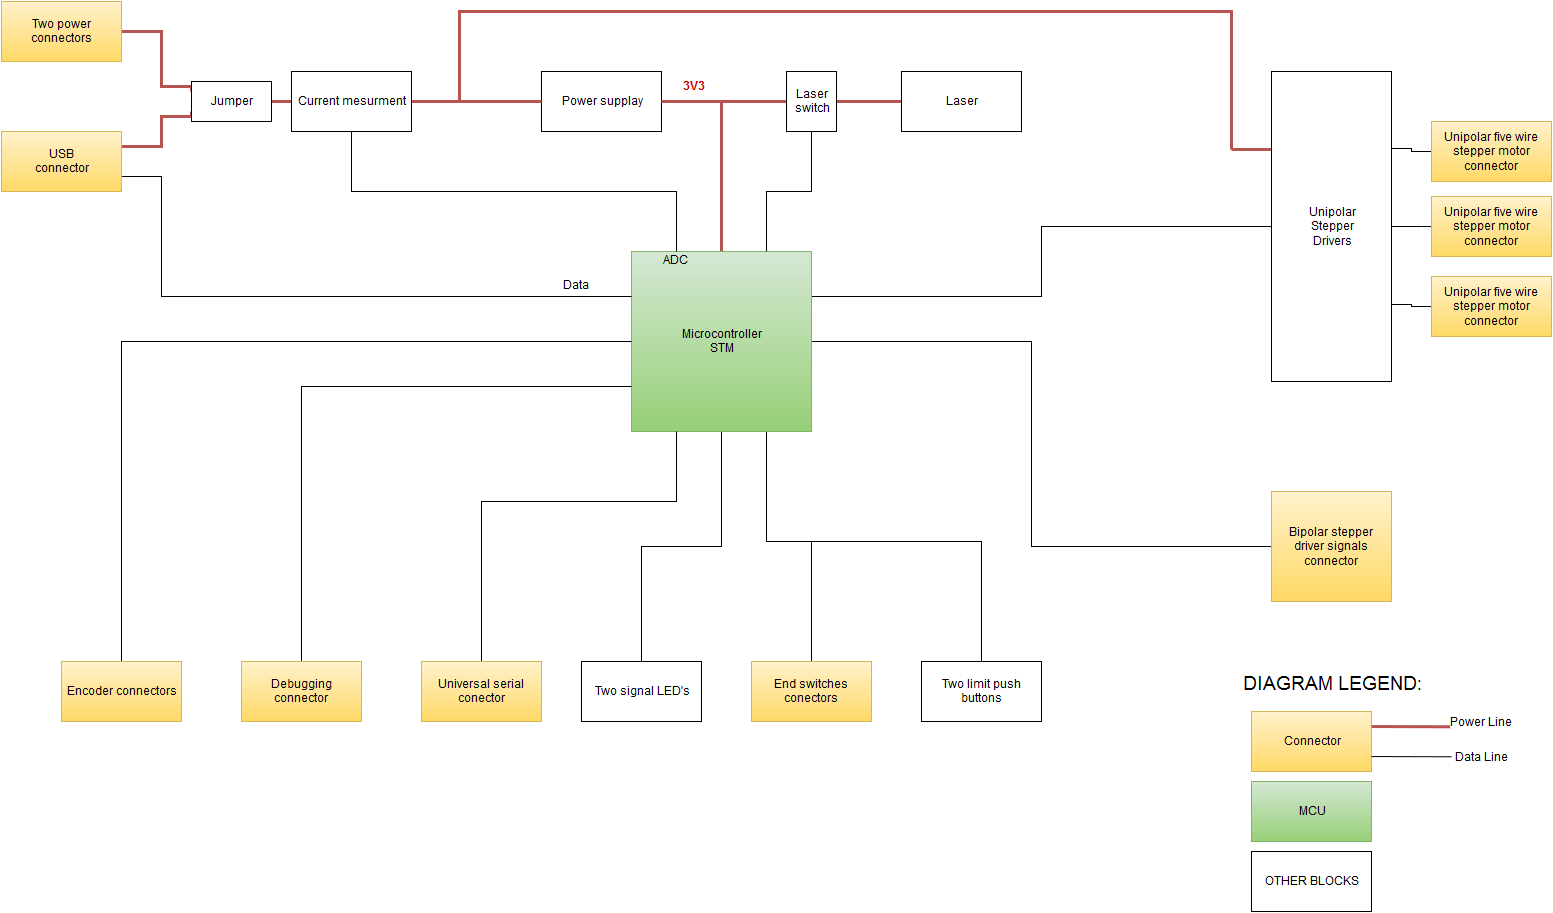

The diagram above was exported from draw.io. Its source (the exported page's mxGraphModel, read from the mxfile embedded in the PNG):
<mxGraphModel dx="880" dy="470" grid="1" gridSize="10" guides="1" tooltips="1" connect="1" arrows="1" fold="1" page="1" pageScale="1" pageWidth="1652" pageHeight="1169" background="#ffffff" math="0" shadow="0">
  <root>
    <mxCell id="0" />
    <mxCell id="1" parent="0" />
    <mxCell id="46" style="edgeStyle=orthogonalEdgeStyle;rounded=0;html=1;exitX=1;exitY=0.5;entryX=0;entryY=0.5;startArrow=none;startFill=0;startSize=0;endArrow=oval;endFill=1;endSize=0;jettySize=auto;orthogonalLoop=1;fontFamily=Helvetica;" edge="1" parent="1" source="2" target="45">
      <mxGeometry relative="1" as="geometry">
        <Array as="points">
          <mxPoint x="1070" y="560" />
          <mxPoint x="1070" y="765" />
        </Array>
      </mxGeometry>
    </mxCell>
    <mxCell id="49" style="edgeStyle=orthogonalEdgeStyle;rounded=0;html=1;exitX=0.75;exitY=1;entryX=0.5;entryY=0;startArrow=none;startFill=0;startSize=0;endArrow=oval;endFill=1;endSize=0;jettySize=auto;orthogonalLoop=1;fontFamily=Helvetica;" edge="1" parent="1" source="2" target="47">
      <mxGeometry relative="1" as="geometry">
        <Array as="points">
          <mxPoint x="805" y="760" />
          <mxPoint x="850" y="760" />
        </Array>
      </mxGeometry>
    </mxCell>
    <mxCell id="52" style="edgeStyle=orthogonalEdgeStyle;rounded=0;html=1;exitX=0.5;exitY=1;entryX=0.5;entryY=0;startArrow=none;startFill=0;startSize=0;endArrow=oval;endFill=1;endSize=0;jettySize=auto;orthogonalLoop=1;fontFamily=Helvetica;" edge="1" parent="1" source="2" target="51">
      <mxGeometry relative="1" as="geometry" />
    </mxCell>
    <mxCell id="62" style="edgeStyle=orthogonalEdgeStyle;rounded=0;html=1;exitX=0.5;exitY=0;startArrow=none;startFill=0;startSize=0;endArrow=oval;endFill=1;endSize=0;jettySize=auto;orthogonalLoop=1;fontFamily=Helvetica;strokeWidth=3;plain-red" edge="1" parent="1" source="2">
      <mxGeometry relative="1" as="geometry">
        <mxPoint x="760" y="320" as="targetPoint" />
      </mxGeometry>
    </mxCell>
    <mxCell id="75" style="edgeStyle=orthogonalEdgeStyle;rounded=0;html=1;exitX=1;exitY=0.25;entryX=0;entryY=0.5;startArrow=none;startFill=0;startSize=0;endArrow=oval;endFill=1;endSize=0;jettySize=auto;orthogonalLoop=1;strokeWidth=1;fontFamily=Helvetica;" edge="1" parent="1" source="2" target="25">
      <mxGeometry relative="1" as="geometry" />
    </mxCell>
    <mxCell id="2" value="Microcontroller&lt;div&gt;STM&lt;/div&gt;" style="whiteSpace=wrap;html=1;plain-green;fontFamily=Helvetica;" vertex="1" parent="1">
      <mxGeometry x="670" y="470" width="180" height="180" as="geometry" />
    </mxCell>
    <mxCell id="12" style="edgeStyle=orthogonalEdgeStyle;rounded=0;html=1;exitX=0;exitY=0.25;entryX=1;entryY=0.5;startSize=0;endArrow=oval;endFill=1;endSize=0;jettySize=auto;orthogonalLoop=1;fontFamily=Helvetica;startArrow=none;startFill=0;plain-red;strokeWidth=3;" edge="1" parent="1" source="3" target="9">
      <mxGeometry relative="1" as="geometry">
        <Array as="points">
          <mxPoint x="200" y="305" />
          <mxPoint x="200" y="250" />
        </Array>
      </mxGeometry>
    </mxCell>
    <mxCell id="16" style="edgeStyle=orthogonalEdgeStyle;rounded=0;html=1;exitX=0;exitY=0.75;entryX=1;entryY=0.25;startSize=0;endArrow=oval;endFill=1;endSize=0;jettySize=auto;orthogonalLoop=1;fontFamily=Helvetica;startArrow=none;startFill=0;plain-red;strokeWidth=3;" edge="1" parent="1" source="3" target="10">
      <mxGeometry relative="1" as="geometry">
        <Array as="points">
          <mxPoint x="200" y="335" />
          <mxPoint x="200" y="365" />
        </Array>
      </mxGeometry>
    </mxCell>
    <mxCell id="64" style="edgeStyle=orthogonalEdgeStyle;rounded=0;html=1;exitX=1;exitY=0.5;entryX=0;entryY=0.5;startArrow=none;startFill=0;startSize=0;endArrow=oval;endFill=1;endSize=0;jettySize=auto;orthogonalLoop=1;fontFamily=Helvetica;strokeWidth=3;plain-red" edge="1" parent="1" source="3" target="59">
      <mxGeometry relative="1" as="geometry" />
    </mxCell>
    <mxCell id="3" value="Jumper" style="whiteSpace=wrap;html=1;fontFamily=Helvetica;" vertex="1" parent="1">
      <mxGeometry x="230" y="300" width="80" height="40" as="geometry" />
    </mxCell>
    <mxCell id="9" value="Two power connectors" style="whiteSpace=wrap;html=1;fontFamily=Helvetica;plain-yellow" vertex="1" parent="1">
      <mxGeometry x="40" y="220" width="120" height="60" as="geometry" />
    </mxCell>
    <mxCell id="17" style="edgeStyle=orthogonalEdgeStyle;rounded=0;html=1;exitX=1;exitY=0.75;entryX=0;entryY=0.25;startSize=0;endArrow=oval;endFill=1;endSize=0;jettySize=auto;orthogonalLoop=1;fontFamily=Helvetica;startArrow=none;startFill=0;" edge="1" parent="1" source="10" target="2">
      <mxGeometry relative="1" as="geometry">
        <Array as="points">
          <mxPoint x="200" y="395" />
          <mxPoint x="200" y="515" />
        </Array>
      </mxGeometry>
    </mxCell>
    <mxCell id="10" value="USB&lt;div&gt;connector&lt;/div&gt;" style="whiteSpace=wrap;html=1;fontFamily=Helvetica;plain-yellow" vertex="1" parent="1">
      <mxGeometry x="40" y="350" width="120" height="60" as="geometry" />
    </mxCell>
    <mxCell id="18" value="Data" style="text;html=1;resizable=0;points=[];autosize=1;align=left;verticalAlign=top;spacingTop=-4;fontFamily=Helvetica;" vertex="1" parent="1">
      <mxGeometry x="600" y="495" width="40" height="20" as="geometry" />
    </mxCell>
    <mxCell id="22" value="Power supplay" style="whiteSpace=wrap;html=1;fontFamily=Helvetica;" vertex="1" parent="1">
      <mxGeometry x="580" y="290" width="120" height="60" as="geometry" />
    </mxCell>
    <mxCell id="29" style="edgeStyle=orthogonalEdgeStyle;rounded=0;html=1;exitX=0;exitY=0.5;startSize=0;endArrow=oval;endFill=1;endSize=0;jettySize=auto;orthogonalLoop=1;fontFamily=Helvetica;startArrow=none;startFill=0;entryX=1;entryY=0.5;plain-red;strokeWidth=3;" edge="1" parent="1" source="23" target="22">
      <mxGeometry relative="1" as="geometry">
        <mxPoint x="710" y="319.80952380952374" as="targetPoint" />
        <Array as="points" />
      </mxGeometry>
    </mxCell>
    <mxCell id="23" value="Laser" style="whiteSpace=wrap;html=1;fontFamily=Helvetica;" vertex="1" parent="1">
      <mxGeometry x="940" y="290" width="120" height="60" as="geometry" />
    </mxCell>
    <mxCell id="71" style="edgeStyle=orthogonalEdgeStyle;rounded=0;html=1;startArrow=none;startFill=0;startSize=0;endArrow=oval;endFill=1;endSize=0;jettySize=auto;orthogonalLoop=1;strokeWidth=3;fontFamily=Helvetica;plain-red;" edge="1" parent="1">
      <mxGeometry relative="1" as="geometry">
        <mxPoint x="497.7142857142857" y="320" as="targetPoint" />
        <mxPoint x="1270" y="368" as="sourcePoint" />
        <Array as="points">
          <mxPoint x="1270" y="230" />
          <mxPoint x="498" y="230" />
        </Array>
      </mxGeometry>
    </mxCell>
    <mxCell id="73" style="edgeStyle=orthogonalEdgeStyle;rounded=0;html=1;exitX=0;exitY=0.25;startArrow=none;startFill=0;startSize=0;endArrow=oval;endFill=1;endSize=0;jettySize=auto;orthogonalLoop=1;strokeWidth=3;fontFamily=Helvetica;plain-red" edge="1" parent="1" source="25">
      <mxGeometry relative="1" as="geometry">
        <mxPoint x="1270" y="367.6" as="targetPoint" />
        <Array as="points">
          <mxPoint x="1310" y="368" />
        </Array>
      </mxGeometry>
    </mxCell>
    <mxCell id="77" style="edgeStyle=orthogonalEdgeStyle;rounded=0;html=1;exitX=1;exitY=0.25;startArrow=none;startFill=0;startSize=0;endArrow=oval;endFill=1;endSize=0;jettySize=auto;orthogonalLoop=1;strokeWidth=1;fontFamily=Helvetica;" edge="1" parent="1" source="25" target="76">
      <mxGeometry relative="1" as="geometry">
        <mxPoint x="1460.2857142857142" y="367.57142857142856" as="targetPoint" />
        <Array as="points">
          <mxPoint x="1450" y="367" />
          <mxPoint x="1450" y="370" />
        </Array>
      </mxGeometry>
    </mxCell>
    <mxCell id="78" style="edgeStyle=orthogonalEdgeStyle;rounded=0;html=1;exitX=1;exitY=0.5;startArrow=none;startFill=0;startSize=0;endArrow=oval;endFill=1;endSize=0;jettySize=auto;orthogonalLoop=1;strokeWidth=1;fontFamily=Helvetica;" edge="1" parent="1" source="25">
      <mxGeometry relative="1" as="geometry">
        <mxPoint x="1460.2857142857142" y="445.28571428571433" as="targetPoint" />
      </mxGeometry>
    </mxCell>
    <mxCell id="25" value="Unipolar&lt;div&gt;Stepper&lt;/div&gt;&lt;div&gt;Drivers&lt;/div&gt;" style="whiteSpace=wrap;html=1;fontFamily=Helvetica;" vertex="1" parent="1">
      <mxGeometry x="1310" y="290" width="120" height="310" as="geometry" />
    </mxCell>
    <mxCell id="45" value="Bipolar stepper driver signals connector" style="whiteSpace=wrap;html=1;fontFamily=Helvetica;plain-yellow" vertex="1" parent="1">
      <mxGeometry x="1310" y="710" width="120" height="110" as="geometry" />
    </mxCell>
    <mxCell id="47" value="End switches conectors" style="whiteSpace=wrap;html=1;fontFamily=Helvetica;plain-yellow" vertex="1" parent="1">
      <mxGeometry x="790" y="880" width="120" height="60" as="geometry" />
    </mxCell>
    <mxCell id="50" style="edgeStyle=orthogonalEdgeStyle;rounded=0;html=1;exitX=0.5;exitY=0;startArrow=none;startFill=0;startSize=0;endArrow=oval;endFill=1;endSize=0;jettySize=auto;orthogonalLoop=1;fontFamily=Helvetica;" edge="1" parent="1" source="48">
      <mxGeometry relative="1" as="geometry">
        <mxPoint x="850" y="770" as="targetPoint" />
        <Array as="points">
          <mxPoint x="1020" y="760" />
          <mxPoint x="850" y="760" />
        </Array>
      </mxGeometry>
    </mxCell>
    <mxCell id="48" value="Two limit push buttons" style="whiteSpace=wrap;html=1;fontFamily=Helvetica;" vertex="1" parent="1">
      <mxGeometry x="960" y="880" width="120" height="60" as="geometry" />
    </mxCell>
    <mxCell id="51" value="Two signal LED's" style="whiteSpace=wrap;html=1;fontFamily=Helvetica;" vertex="1" parent="1">
      <mxGeometry x="620" y="880" width="120" height="60" as="geometry" />
    </mxCell>
    <mxCell id="54" style="edgeStyle=orthogonalEdgeStyle;rounded=0;html=1;exitX=0.5;exitY=0;entryX=0.25;entryY=1;startArrow=none;startFill=0;startSize=0;endArrow=oval;endFill=1;endSize=0;jettySize=auto;orthogonalLoop=1;fontFamily=Helvetica;" edge="1" parent="1" source="53" target="2">
      <mxGeometry relative="1" as="geometry">
        <Array as="points">
          <mxPoint x="520" y="720" />
          <mxPoint x="715" y="720" />
        </Array>
      </mxGeometry>
    </mxCell>
    <mxCell id="53" value="Universal serial conector" style="whiteSpace=wrap;html=1;fontFamily=Helvetica;plain-yellow" vertex="1" parent="1">
      <mxGeometry x="460" y="880" width="120" height="60" as="geometry" />
    </mxCell>
    <mxCell id="56" style="edgeStyle=orthogonalEdgeStyle;rounded=0;html=1;exitX=0.5;exitY=0;entryX=0;entryY=0.75;startArrow=none;startFill=0;startSize=0;endArrow=oval;endFill=1;endSize=0;jettySize=auto;orthogonalLoop=1;fontFamily=Helvetica;" edge="1" parent="1" source="55" target="2">
      <mxGeometry relative="1" as="geometry" />
    </mxCell>
    <mxCell id="55" value="Debugging connector" style="whiteSpace=wrap;html=1;fontFamily=Helvetica;plain-yellow" vertex="1" parent="1">
      <mxGeometry x="280" y="880" width="120" height="60" as="geometry" />
    </mxCell>
    <mxCell id="58" style="edgeStyle=orthogonalEdgeStyle;rounded=0;html=1;exitX=0.5;exitY=0;entryX=0;entryY=0.5;startArrow=none;startFill=0;startSize=0;endArrow=oval;endFill=1;endSize=0;jettySize=auto;orthogonalLoop=1;fontFamily=Helvetica;" edge="1" parent="1" source="57" target="2">
      <mxGeometry relative="1" as="geometry" />
    </mxCell>
    <mxCell id="57" value="Encoder connectors" style="whiteSpace=wrap;html=1;fontFamily=Helvetica;plain-yellow" vertex="1" parent="1">
      <mxGeometry x="100" y="880" width="120" height="60" as="geometry" />
    </mxCell>
    <mxCell id="63" style="edgeStyle=orthogonalEdgeStyle;rounded=0;html=1;exitX=1;exitY=0.5;entryX=0;entryY=0.5;startArrow=none;startFill=0;startSize=0;endArrow=oval;endFill=1;endSize=0;jettySize=auto;orthogonalLoop=1;fontFamily=Helvetica;plain-red;strokeWidth=3;" edge="1" parent="1" source="59" target="22">
      <mxGeometry relative="1" as="geometry" />
    </mxCell>
    <mxCell id="65" style="edgeStyle=orthogonalEdgeStyle;rounded=0;html=1;exitX=0.5;exitY=1;entryX=0.25;entryY=0;startArrow=none;startFill=0;startSize=0;endArrow=oval;endFill=1;endSize=0;jettySize=auto;orthogonalLoop=1;fontFamily=Helvetica;" edge="1" parent="1" source="59" target="2">
      <mxGeometry relative="1" as="geometry" />
    </mxCell>
    <mxCell id="59" value="Current mesurment" style="whiteSpace=wrap;html=1;fontFamily=Helvetica;" vertex="1" parent="1">
      <mxGeometry x="330" y="290" width="120" height="60" as="geometry" />
    </mxCell>
    <mxCell id="66" value="&lt;b&gt;&lt;font color=&quot;#cc0000&quot;&gt;3V3&lt;/font&gt;&lt;/b&gt;" style="text;html=1;resizable=0;points=[];autosize=1;align=left;verticalAlign=top;spacingTop=-4;fontFamily=Helvetica;" vertex="1" parent="1">
      <mxGeometry x="720" y="296" width="40" height="20" as="geometry" />
    </mxCell>
    <mxCell id="67" value="ADC" style="text;html=1;resizable=0;points=[];autosize=1;align=left;verticalAlign=top;spacingTop=-4;fontFamily=Helvetica;" vertex="1" parent="1">
      <mxGeometry x="700" y="470" width="40" height="20" as="geometry" />
    </mxCell>
    <mxCell id="69" style="edgeStyle=orthogonalEdgeStyle;rounded=0;html=1;exitX=0.5;exitY=1;entryX=0.75;entryY=0;startArrow=none;startFill=0;startSize=0;endArrow=oval;endFill=1;endSize=0;jettySize=auto;orthogonalLoop=1;strokeWidth=1;fontFamily=Helvetica;" edge="1" parent="1" source="68" target="2">
      <mxGeometry relative="1" as="geometry" />
    </mxCell>
    <mxCell id="68" value="Laser&lt;div&gt;switch&lt;/div&gt;" style="whiteSpace=wrap;html=1;fontFamily=Helvetica;" vertex="1" parent="1">
      <mxGeometry x="825" y="290" width="50" height="60" as="geometry" />
    </mxCell>
    <mxCell id="76" value="Unipolar five wire stepper motor connector" style="whiteSpace=wrap;html=1;fontFamily=Helvetica;plain-yellow" vertex="1" parent="1">
      <mxGeometry x="1470" y="340" width="120" height="60" as="geometry" />
    </mxCell>
    <mxCell id="81" style="edgeStyle=orthogonalEdgeStyle;rounded=0;html=1;exitX=0;exitY=0.5;startArrow=none;startFill=0;startSize=0;endArrow=oval;endFill=1;endSize=0;jettySize=auto;orthogonalLoop=1;strokeWidth=1;fontFamily=Helvetica;" edge="1" parent="1" source="80">
      <mxGeometry relative="1" as="geometry">
        <mxPoint x="1460.095238095238" y="445.04761904761904" as="targetPoint" />
      </mxGeometry>
    </mxCell>
    <mxCell id="80" value="&lt;span&gt;Unipolar five wire stepper motor connector&lt;/span&gt;" style="whiteSpace=wrap;html=1;fontFamily=Helvetica;plain-yellow" vertex="1" parent="1">
      <mxGeometry x="1470" y="415" width="120" height="60" as="geometry" />
    </mxCell>
    <mxCell id="86" style="edgeStyle=orthogonalEdgeStyle;rounded=0;html=1;exitX=0;exitY=0.5;entryX=1;entryY=0.75;startArrow=none;startFill=0;startSize=0;endArrow=oval;endFill=1;endSize=0;jettySize=auto;orthogonalLoop=1;strokeWidth=1;fontFamily=Helvetica;" edge="1" parent="1" source="82" target="25">
      <mxGeometry relative="1" as="geometry" />
    </mxCell>
    <mxCell id="82" value="&lt;span&gt;Unipolar five wire stepper motor connector&lt;/span&gt;" style="whiteSpace=wrap;html=1;fontFamily=Helvetica;plain-yellow" vertex="1" parent="1">
      <mxGeometry x="1470" y="495" width="120" height="60" as="geometry" />
    </mxCell>
    <mxCell id="275bf3efeda2b970-87" value="Connector" style="whiteSpace=wrap;html=1;fontFamily=Helvetica;plain-yellow" vertex="1" parent="1">
      <mxGeometry x="1290" y="930" width="120" height="60" as="geometry" />
    </mxCell>
    <mxCell id="275bf3efeda2b970-88" style="edgeStyle=none;rounded=0;html=1;exitX=1;exitY=0.25;startArrow=none;startFill=0;startSize=0;endArrow=oval;endFill=1;endSize=0;jettySize=auto;orthogonalLoop=1;strokeWidth=3;fontFamily=Helvetica;plain-red" edge="1" parent="1" source="275bf3efeda2b970-87">
      <mxGeometry relative="1" as="geometry">
        <mxPoint x="1490" y="945.3333333333335" as="targetPoint" />
      </mxGeometry>
    </mxCell>
    <mxCell id="275bf3efeda2b970-93" value="Power Line" style="text;html=1;resizable=0;points=[];;align=center;verticalAlign=middle;labelBackgroundColor=#ffffff;fontFamily=Helvetica;" vertex="1" connectable="0" parent="275bf3efeda2b970-88">
      <mxGeometry x="0.5031" relative="1" as="geometry">
        <mxPoint x="50" y="-5" as="offset" />
      </mxGeometry>
    </mxCell>
    <mxCell id="275bf3efeda2b970-89" style="edgeStyle=none;rounded=0;html=1;exitX=1;exitY=0.75;startArrow=none;startFill=0;startSize=0;endArrow=oval;endFill=1;endSize=0;jettySize=auto;orthogonalLoop=1;strokeWidth=1;fontFamily=Helvetica;" edge="1" parent="1" source="275bf3efeda2b970-87">
      <mxGeometry relative="1" as="geometry">
        <mxPoint x="1490" y="975.3333333333335" as="targetPoint" />
      </mxGeometry>
    </mxCell>
    <mxCell id="275bf3efeda2b970-94" value="Data Line" style="text;html=1;resizable=0;points=[];;align=center;verticalAlign=middle;labelBackgroundColor=#ffffff;fontFamily=Helvetica;" vertex="1" connectable="0" parent="1">
      <mxGeometry x="1470.166666666667" y="980.3333333333335" as="geometry">
        <mxPoint x="50" y="-5" as="offset" />
      </mxGeometry>
    </mxCell>
    <mxCell id="275bf3efeda2b970-95" value="DIAGRAM LEGEND:" style="text;html=1;resizable=0;points=[];autosize=1;align=left;verticalAlign=top;spacingTop=-4;fontFamily=Helvetica;fontSize=19;" vertex="1" parent="1">
      <mxGeometry x="1280" y="890" width="130" height="20" as="geometry" />
    </mxCell>
    <mxCell id="275bf3efeda2b970-96" value="MCU" style="whiteSpace=wrap;html=1;fontFamily=Helvetica;plain-green" vertex="1" parent="1">
      <mxGeometry x="1290" y="1000" width="120" height="60" as="geometry" />
    </mxCell>
    <mxCell id="275bf3efeda2b970-97" value="OTHER BLOCKS" style="whiteSpace=wrap;html=1;fontFamily=Helvetica;" vertex="1" parent="1">
      <mxGeometry x="1290" y="1070" width="120" height="60" as="geometry" />
    </mxCell>
  </root>
</mxGraphModel>